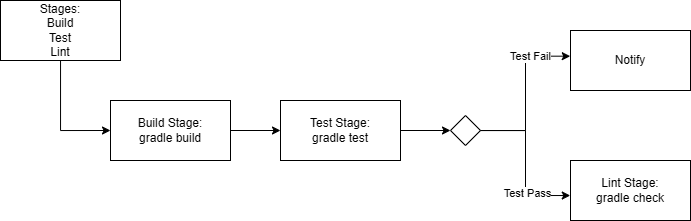

The diagram above was exported from draw.io. Its source (the exported page's mxGraphModel, read from the mxfile embedded in the PNG):
<mxGraphModel dx="899" dy="501" grid="1" gridSize="10" guides="1" tooltips="1" connect="1" arrows="1" fold="1" page="1" pageScale="1" pageWidth="1100" pageHeight="850" math="0" shadow="0">
  <root>
    <mxCell id="0" />
    <mxCell id="1" parent="0" />
    <mxCell id="OendPA_VceafC6OumWOJ-3" edge="1" parent="1" source="OendPA_VceafC6OumWOJ-1" style="edgeStyle=orthogonalEdgeStyle;rounded=0;orthogonalLoop=1;jettySize=auto;html=1;entryX=0;entryY=0.5;entryDx=0;entryDy=0;" target="OendPA_VceafC6OumWOJ-2">
      <mxGeometry relative="1" as="geometry" />
    </mxCell>
    <mxCell id="OendPA_VceafC6OumWOJ-1" parent="1" style="rounded=0;whiteSpace=wrap;html=1;" value="Stages:&lt;br&gt;Build&lt;br&gt;Test&lt;br&gt;Lint" vertex="1">
      <mxGeometry height="60" width="120" x="220" y="60" as="geometry" />
    </mxCell>
    <mxCell id="OendPA_VceafC6OumWOJ-4" edge="1" parent="1" source="OendPA_VceafC6OumWOJ-2" style="edgeStyle=orthogonalEdgeStyle;rounded=0;orthogonalLoop=1;jettySize=auto;html=1;entryX=0;entryY=0.5;entryDx=0;entryDy=0;exitX=1;exitY=0.5;exitDx=0;exitDy=0;" target="OendPA_VceafC6OumWOJ-5">
      <mxGeometry relative="1" as="geometry">
        <Array as="points" />
        <mxPoint x="280" y="330" as="targetPoint" />
      </mxGeometry>
    </mxCell>
    <mxCell id="OendPA_VceafC6OumWOJ-2" parent="1" style="rounded=0;whiteSpace=wrap;html=1;" value="Build Stage:&lt;div&gt;gradle build&lt;/div&gt;" vertex="1">
      <mxGeometry height="60" width="120" x="330" y="160" as="geometry" />
    </mxCell>
    <mxCell id="OendPA_VceafC6OumWOJ-17" edge="1" parent="1" source="OendPA_VceafC6OumWOJ-5" style="edgeStyle=orthogonalEdgeStyle;rounded=0;orthogonalLoop=1;jettySize=auto;html=1;entryX=0;entryY=0.5;entryDx=0;entryDy=0;" target="OendPA_VceafC6OumWOJ-16">
      <mxGeometry relative="1" as="geometry" />
    </mxCell>
    <mxCell id="OendPA_VceafC6OumWOJ-5" parent="1" style="rounded=0;whiteSpace=wrap;html=1;" value="Test Stage:&lt;br&gt;gradle test" vertex="1">
      <mxGeometry height="60" width="120" x="500" y="160" as="geometry" />
    </mxCell>
    <mxCell id="OendPA_VceafC6OumWOJ-13" parent="1" style="rounded=0;whiteSpace=wrap;html=1;" value="Notify" vertex="1">
      <mxGeometry height="60" width="120" x="790" y="90" as="geometry" />
    </mxCell>
    <mxCell id="OendPA_VceafC6OumWOJ-18" edge="1" parent="1" source="OendPA_VceafC6OumWOJ-16" style="edgeStyle=orthogonalEdgeStyle;rounded=0;orthogonalLoop=1;jettySize=auto;html=1;entryX=-0.002;entryY=0.428;entryDx=0;entryDy=0;entryPerimeter=0;" target="OendPA_VceafC6OumWOJ-13">
      <mxGeometry relative="1" as="geometry">
        <mxPoint x="790" y="130" as="targetPoint" />
      </mxGeometry>
    </mxCell>
    <mxCell id="OendPA_VceafC6OumWOJ-21" connectable="0" parent="OendPA_VceafC6OumWOJ-18" style="edgeLabel;html=1;align=center;verticalAlign=middle;resizable=0;points=[];" value="Test Fail" vertex="1">
      <mxGeometry relative="1" x="0.6016" as="geometry">
        <mxPoint x="-7" as="offset" />
      </mxGeometry>
    </mxCell>
    <mxCell id="OendPA_VceafC6OumWOJ-16" parent="1" style="rhombus;whiteSpace=wrap;html=1;" value="" vertex="1">
      <mxGeometry height="30" width="30" x="670" y="175" as="geometry" />
    </mxCell>
    <mxCell id="OendPA_VceafC6OumWOJ-19" parent="1" style="rounded=0;whiteSpace=wrap;html=1;" value="Lint Stage:&lt;div&gt;gradle check&lt;/div&gt;" vertex="1">
      <mxGeometry height="60" width="120" x="790" y="220" as="geometry" />
    </mxCell>
    <mxCell id="OendPA_VceafC6OumWOJ-20" edge="1" parent="1" source="OendPA_VceafC6OumWOJ-16" style="edgeStyle=orthogonalEdgeStyle;rounded=0;orthogonalLoop=1;jettySize=auto;html=1;entryX=-0.002;entryY=0.584;entryDx=0;entryDy=0;entryPerimeter=0;" target="OendPA_VceafC6OumWOJ-19">
      <mxGeometry relative="1" as="geometry" />
    </mxCell>
    <mxCell id="OendPA_VceafC6OumWOJ-22" connectable="0" parent="OendPA_VceafC6OumWOJ-20" style="edgeLabel;html=1;align=center;verticalAlign=middle;resizable=0;points=[];" value="Test Pass" vertex="1">
      <mxGeometry relative="1" x="0.3851" y="2" as="geometry">
        <mxPoint as="offset" />
      </mxGeometry>
    </mxCell>
  </root>
</mxGraphModel>